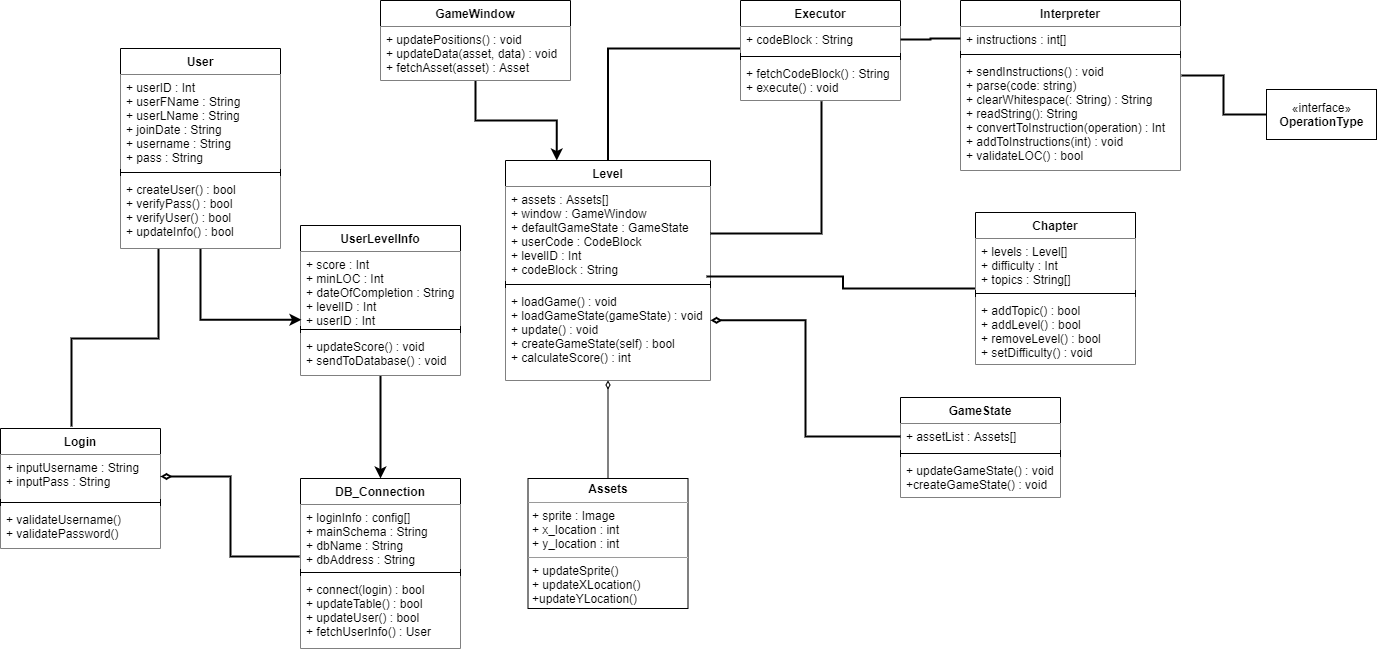

The diagram above was exported from draw.io. Its source (the exported page's mxGraphModel, read from the mxfile embedded in the PNG):
<mxGraphModel dx="2249" dy="762" grid="0" gridSize="10" guides="1" tooltips="1" connect="1" arrows="1" fold="1" page="1" pageScale="1" pageWidth="827" pageHeight="1169" math="0" shadow="0">
  <root>
    <mxCell id="WIyWlLk6GJQsqaUBKTNV-0" />
    <mxCell id="WIyWlLk6GJQsqaUBKTNV-1" parent="WIyWlLk6GJQsqaUBKTNV-0" />
    <mxCell id="4DzOCJIxYLeuUBbCgIkK-37" style="edgeStyle=orthogonalEdgeStyle;rounded=0;orthogonalLoop=1;jettySize=auto;html=1;entryX=0.25;entryY=0;entryDx=0;entryDy=0;strokeWidth=2;" edge="1" parent="WIyWlLk6GJQsqaUBKTNV-1" source="4DzOCJIxYLeuUBbCgIkK-0" target="4DzOCJIxYLeuUBbCgIkK-8">
      <mxGeometry relative="1" as="geometry" />
    </mxCell>
    <mxCell id="4DzOCJIxYLeuUBbCgIkK-0" value="GameWindow" style="swimlane;fontStyle=1;align=center;verticalAlign=top;childLayout=stackLayout;horizontal=1;startSize=26;horizontalStack=0;resizeParent=1;resizeParentMax=0;resizeLast=0;collapsible=1;marginBottom=0;" vertex="1" parent="WIyWlLk6GJQsqaUBKTNV-1">
      <mxGeometry x="300" y="232" width="190" height="80" as="geometry" />
    </mxCell>
    <mxCell id="4DzOCJIxYLeuUBbCgIkK-3" value="+ updatePositions() : void&#10;+ updateData(asset, data) : void&#10;+ fetchAsset(asset) : Asset&#10;" style="text;strokeColor=none;fillColor=default;align=left;verticalAlign=top;spacingLeft=4;spacingRight=4;overflow=hidden;rotatable=0;points=[[0,0.5],[1,0.5]];portConstraint=eastwest;" vertex="1" parent="4DzOCJIxYLeuUBbCgIkK-0">
      <mxGeometry y="26" width="190" height="54" as="geometry" />
    </mxCell>
    <mxCell id="4DzOCJIxYLeuUBbCgIkK-39" style="edgeStyle=orthogonalEdgeStyle;rounded=0;orthogonalLoop=1;jettySize=auto;html=1;entryX=0.5;entryY=0;entryDx=0;entryDy=0;endArrow=none;endFill=0;startArrow=diamondThin;startFill=0;" edge="1" parent="WIyWlLk6GJQsqaUBKTNV-1" source="4DzOCJIxYLeuUBbCgIkK-8" target="4DzOCJIxYLeuUBbCgIkK-16">
      <mxGeometry relative="1" as="geometry" />
    </mxCell>
    <mxCell id="4DzOCJIxYLeuUBbCgIkK-96" style="edgeStyle=orthogonalEdgeStyle;rounded=0;orthogonalLoop=1;jettySize=auto;html=1;entryX=0;entryY=0.846;entryDx=0;entryDy=0;entryPerimeter=0;startArrow=none;startFill=0;endArrow=none;endFill=0;strokeWidth=2;" edge="1" parent="WIyWlLk6GJQsqaUBKTNV-1" source="4DzOCJIxYLeuUBbCgIkK-8" target="4DzOCJIxYLeuUBbCgIkK-47">
      <mxGeometry relative="1" as="geometry" />
    </mxCell>
    <mxCell id="4DzOCJIxYLeuUBbCgIkK-8" value="Level" style="swimlane;fontStyle=1;align=center;verticalAlign=top;childLayout=stackLayout;horizontal=1;startSize=26;horizontalStack=0;resizeParent=1;resizeParentMax=0;resizeLast=0;collapsible=1;marginBottom=0;" vertex="1" parent="WIyWlLk6GJQsqaUBKTNV-1">
      <mxGeometry x="425" y="392" width="205" height="220" as="geometry" />
    </mxCell>
    <mxCell id="4DzOCJIxYLeuUBbCgIkK-9" value="+ assets : Assets[]&#10;+ window : GameWindow&#10;+ defaultGameState : GameState&#10;+ userCode : CodeBlock&#10;+ levelID : Int&#10;+ codeBlock : String" style="text;strokeColor=none;fillColor=default;align=left;verticalAlign=top;spacingLeft=4;spacingRight=4;overflow=hidden;rotatable=0;points=[[0,0.5],[1,0.5]];portConstraint=eastwest;" vertex="1" parent="4DzOCJIxYLeuUBbCgIkK-8">
      <mxGeometry y="26" width="205" height="94" as="geometry" />
    </mxCell>
    <mxCell id="4DzOCJIxYLeuUBbCgIkK-10" value="" style="line;strokeWidth=1;fillColor=none;align=left;verticalAlign=middle;spacingTop=-1;spacingLeft=3;spacingRight=3;rotatable=0;labelPosition=right;points=[];portConstraint=eastwest;" vertex="1" parent="4DzOCJIxYLeuUBbCgIkK-8">
      <mxGeometry y="120" width="205" height="8" as="geometry" />
    </mxCell>
    <mxCell id="4DzOCJIxYLeuUBbCgIkK-11" value="+ loadGame() : void&#10;+ loadGameState(gameState) : void&#10;+ update() : void&#10;+ createGameState(self) : bool&#10;+ calculateScore() : int" style="text;strokeColor=none;fillColor=default;align=left;verticalAlign=top;spacingLeft=4;spacingRight=4;overflow=hidden;rotatable=0;points=[[0,0.5],[1,0.5]];portConstraint=eastwest;" vertex="1" parent="4DzOCJIxYLeuUBbCgIkK-8">
      <mxGeometry y="128" width="205" height="92" as="geometry" />
    </mxCell>
    <mxCell id="4DzOCJIxYLeuUBbCgIkK-16" value="&lt;p style=&quot;margin: 0px ; margin-top: 4px ; text-align: center&quot;&gt;&lt;b&gt;Assets&lt;/b&gt;&lt;/p&gt;&lt;hr size=&quot;1&quot;&gt;&lt;p style=&quot;margin: 0px ; margin-left: 4px&quot;&gt;+ sprite : Image&lt;/p&gt;&lt;p style=&quot;margin: 0px ; margin-left: 4px&quot;&gt;+ x_location : int&lt;/p&gt;&lt;p style=&quot;margin: 0px ; margin-left: 4px&quot;&gt;+ y_location : int&lt;/p&gt;&lt;hr size=&quot;1&quot;&gt;&lt;p style=&quot;margin: 0px ; margin-left: 4px&quot;&gt;+ updateSprite()&lt;/p&gt;&lt;p style=&quot;margin: 0px ; margin-left: 4px&quot;&gt;+ updateXLocation()&lt;/p&gt;&lt;p style=&quot;margin: 0px ; margin-left: 4px&quot;&gt;+updateYLocation()&lt;/p&gt;" style="verticalAlign=top;align=left;overflow=fill;fontSize=12;fontFamily=Helvetica;html=1;" vertex="1" parent="WIyWlLk6GJQsqaUBKTNV-1">
      <mxGeometry x="447.5" y="710" width="160" height="130" as="geometry" />
    </mxCell>
    <mxCell id="4DzOCJIxYLeuUBbCgIkK-42" value="Interpreter" style="swimlane;fontStyle=1;align=center;verticalAlign=top;childLayout=stackLayout;horizontal=1;startSize=26;horizontalStack=0;resizeParent=1;resizeParentMax=0;resizeLast=0;collapsible=1;marginBottom=0;" vertex="1" parent="WIyWlLk6GJQsqaUBKTNV-1">
      <mxGeometry x="880" y="232" width="220" height="170" as="geometry" />
    </mxCell>
    <mxCell id="4DzOCJIxYLeuUBbCgIkK-43" value="+ instructions : int[]" style="text;strokeColor=none;fillColor=default;align=left;verticalAlign=top;spacingLeft=4;spacingRight=4;overflow=hidden;rotatable=0;points=[[0,0.5],[1,0.5]];portConstraint=eastwest;" vertex="1" parent="4DzOCJIxYLeuUBbCgIkK-42">
      <mxGeometry y="26" width="220" height="24" as="geometry" />
    </mxCell>
    <mxCell id="4DzOCJIxYLeuUBbCgIkK-44" value="" style="line;strokeWidth=1;fillColor=none;align=left;verticalAlign=middle;spacingTop=-1;spacingLeft=3;spacingRight=3;rotatable=0;labelPosition=right;points=[];portConstraint=eastwest;" vertex="1" parent="4DzOCJIxYLeuUBbCgIkK-42">
      <mxGeometry y="50" width="220" height="8" as="geometry" />
    </mxCell>
    <mxCell id="4DzOCJIxYLeuUBbCgIkK-45" value="+ sendInstructions() : void&#10;+ parse(code: string)&#10;+ clearWhitespace(: String) : String&#10;+ readString(): String&#10;+ convertToInstruction(operation) : Int&#10;+ addToInstructions(int) : void&#10;+ validateLOC() : bool" style="text;strokeColor=none;fillColor=default;align=left;verticalAlign=top;spacingLeft=4;spacingRight=4;overflow=hidden;rotatable=0;points=[[0,0.5],[1,0.5]];portConstraint=eastwest;" vertex="1" parent="4DzOCJIxYLeuUBbCgIkK-42">
      <mxGeometry y="58" width="220" height="112" as="geometry" />
    </mxCell>
    <mxCell id="4DzOCJIxYLeuUBbCgIkK-46" value="Executor" style="swimlane;fontStyle=1;align=center;verticalAlign=top;childLayout=stackLayout;horizontal=1;startSize=26;horizontalStack=0;resizeParent=1;resizeParentMax=0;resizeLast=0;collapsible=1;marginBottom=0;" vertex="1" parent="WIyWlLk6GJQsqaUBKTNV-1">
      <mxGeometry x="660" y="232" width="160" height="100" as="geometry" />
    </mxCell>
    <mxCell id="4DzOCJIxYLeuUBbCgIkK-47" value="+ codeBlock : String" style="text;strokeColor=none;fillColor=default;align=left;verticalAlign=top;spacingLeft=4;spacingRight=4;overflow=hidden;rotatable=0;points=[[0,0.5],[1,0.5]];portConstraint=eastwest;" vertex="1" parent="4DzOCJIxYLeuUBbCgIkK-46">
      <mxGeometry y="26" width="160" height="26" as="geometry" />
    </mxCell>
    <mxCell id="4DzOCJIxYLeuUBbCgIkK-48" value="" style="line;strokeWidth=1;fillColor=none;align=left;verticalAlign=middle;spacingTop=-1;spacingLeft=3;spacingRight=3;rotatable=0;labelPosition=right;points=[];portConstraint=eastwest;" vertex="1" parent="4DzOCJIxYLeuUBbCgIkK-46">
      <mxGeometry y="52" width="160" height="8" as="geometry" />
    </mxCell>
    <mxCell id="4DzOCJIxYLeuUBbCgIkK-49" value="+ fetchCodeBlock() : String&#10;+ execute() : void" style="text;strokeColor=none;fillColor=default;align=left;verticalAlign=top;spacingLeft=4;spacingRight=4;overflow=hidden;rotatable=0;points=[[0,0.5],[1,0.5]];portConstraint=eastwest;" vertex="1" parent="4DzOCJIxYLeuUBbCgIkK-46">
      <mxGeometry y="60" width="160" height="40" as="geometry" />
    </mxCell>
    <mxCell id="4DzOCJIxYLeuUBbCgIkK-54" value="GameState" style="swimlane;fontStyle=1;align=center;verticalAlign=top;childLayout=stackLayout;horizontal=1;startSize=26;horizontalStack=0;resizeParent=1;resizeParentMax=0;resizeLast=0;collapsible=1;marginBottom=0;" vertex="1" parent="WIyWlLk6GJQsqaUBKTNV-1">
      <mxGeometry x="820" y="629" width="160" height="100" as="geometry" />
    </mxCell>
    <mxCell id="4DzOCJIxYLeuUBbCgIkK-55" value="+ assetList : Assets[]" style="text;strokeColor=none;fillColor=default;align=left;verticalAlign=top;spacingLeft=4;spacingRight=4;overflow=hidden;rotatable=0;points=[[0,0.5],[1,0.5]];portConstraint=eastwest;" vertex="1" parent="4DzOCJIxYLeuUBbCgIkK-54">
      <mxGeometry y="26" width="160" height="26" as="geometry" />
    </mxCell>
    <mxCell id="4DzOCJIxYLeuUBbCgIkK-56" value="" style="line;strokeWidth=1;fillColor=none;align=left;verticalAlign=middle;spacingTop=-1;spacingLeft=3;spacingRight=3;rotatable=0;labelPosition=right;points=[];portConstraint=eastwest;" vertex="1" parent="4DzOCJIxYLeuUBbCgIkK-54">
      <mxGeometry y="52" width="160" height="8" as="geometry" />
    </mxCell>
    <mxCell id="4DzOCJIxYLeuUBbCgIkK-57" value="+ updateGameState() : void&#10;+createGameState() : void&#10;" style="text;strokeColor=none;fillColor=default;align=left;verticalAlign=top;spacingLeft=4;spacingRight=4;overflow=hidden;rotatable=0;points=[[0,0.5],[1,0.5]];portConstraint=eastwest;" vertex="1" parent="4DzOCJIxYLeuUBbCgIkK-54">
      <mxGeometry y="60" width="160" height="40" as="geometry" />
    </mxCell>
    <mxCell id="4DzOCJIxYLeuUBbCgIkK-58" style="edgeStyle=orthogonalEdgeStyle;rounded=0;orthogonalLoop=1;jettySize=auto;html=1;entryX=0;entryY=0.5;entryDx=0;entryDy=0;exitX=1;exitY=0.346;exitDx=0;exitDy=0;exitPerimeter=0;startArrow=diamondThin;startFill=0;endArrow=none;endFill=0;strokeWidth=2;" edge="1" parent="WIyWlLk6GJQsqaUBKTNV-1" source="4DzOCJIxYLeuUBbCgIkK-11" target="4DzOCJIxYLeuUBbCgIkK-55">
      <mxGeometry relative="1" as="geometry" />
    </mxCell>
    <mxCell id="4DzOCJIxYLeuUBbCgIkK-64" style="edgeStyle=orthogonalEdgeStyle;rounded=0;orthogonalLoop=1;jettySize=auto;html=1;entryX=1;entryY=0.5;entryDx=0;entryDy=0;strokeWidth=2;endArrow=none;endFill=0;" edge="1" parent="WIyWlLk6GJQsqaUBKTNV-1" source="4DzOCJIxYLeuUBbCgIkK-43" target="4DzOCJIxYLeuUBbCgIkK-47">
      <mxGeometry relative="1" as="geometry" />
    </mxCell>
    <mxCell id="4DzOCJIxYLeuUBbCgIkK-65" style="edgeStyle=orthogonalEdgeStyle;rounded=0;orthogonalLoop=1;jettySize=auto;html=1;entryX=0.506;entryY=1.02;entryDx=0;entryDy=0;entryPerimeter=0;strokeWidth=2;endArrow=none;endFill=0;" edge="1" parent="WIyWlLk6GJQsqaUBKTNV-1" source="4DzOCJIxYLeuUBbCgIkK-9" target="4DzOCJIxYLeuUBbCgIkK-49">
      <mxGeometry relative="1" as="geometry" />
    </mxCell>
    <mxCell id="4DzOCJIxYLeuUBbCgIkK-90" style="edgeStyle=orthogonalEdgeStyle;rounded=0;orthogonalLoop=1;jettySize=auto;html=1;entryX=0.5;entryY=0;entryDx=0;entryDy=0;strokeWidth=2;" edge="1" parent="WIyWlLk6GJQsqaUBKTNV-1" source="4DzOCJIxYLeuUBbCgIkK-75" target="4DzOCJIxYLeuUBbCgIkK-81">
      <mxGeometry relative="1" as="geometry" />
    </mxCell>
    <mxCell id="4DzOCJIxYLeuUBbCgIkK-75" value="UserLevelInfo" style="swimlane;fontStyle=1;align=center;verticalAlign=top;childLayout=stackLayout;horizontal=1;startSize=26;horizontalStack=0;resizeParent=1;resizeParentMax=0;resizeLast=0;collapsible=1;marginBottom=0;" vertex="1" parent="WIyWlLk6GJQsqaUBKTNV-1">
      <mxGeometry x="220" y="457" width="160" height="150" as="geometry" />
    </mxCell>
    <mxCell id="4DzOCJIxYLeuUBbCgIkK-76" value="+ score : Int&#10;+ minLOC : Int&#10;+ dateOfCompletion : String&#10;+ levelID : Int&#10;+ userID : Int" style="text;strokeColor=none;fillColor=default;align=left;verticalAlign=top;spacingLeft=4;spacingRight=4;overflow=hidden;rotatable=0;points=[[0,0.5],[1,0.5]];portConstraint=eastwest;" vertex="1" parent="4DzOCJIxYLeuUBbCgIkK-75">
      <mxGeometry y="26" width="160" height="74" as="geometry" />
    </mxCell>
    <mxCell id="4DzOCJIxYLeuUBbCgIkK-77" value="" style="line;strokeWidth=1;fillColor=none;align=left;verticalAlign=middle;spacingTop=-1;spacingLeft=3;spacingRight=3;rotatable=0;labelPosition=right;points=[];portConstraint=eastwest;" vertex="1" parent="4DzOCJIxYLeuUBbCgIkK-75">
      <mxGeometry y="100" width="160" height="8" as="geometry" />
    </mxCell>
    <mxCell id="4DzOCJIxYLeuUBbCgIkK-78" value="+ updateScore() : void&#10;+ sendToDatabase() : void" style="text;strokeColor=none;fillColor=default;align=left;verticalAlign=top;spacingLeft=4;spacingRight=4;overflow=hidden;rotatable=0;points=[[0,0.5],[1,0.5]];portConstraint=eastwest;" vertex="1" parent="4DzOCJIxYLeuUBbCgIkK-75">
      <mxGeometry y="108" width="160" height="42" as="geometry" />
    </mxCell>
    <mxCell id="4DzOCJIxYLeuUBbCgIkK-81" value="DB_Connection" style="swimlane;fontStyle=1;align=center;verticalAlign=top;childLayout=stackLayout;horizontal=1;startSize=26;horizontalStack=0;resizeParent=1;resizeParentMax=0;resizeLast=0;collapsible=1;marginBottom=0;" vertex="1" parent="WIyWlLk6GJQsqaUBKTNV-1">
      <mxGeometry x="220" y="710" width="160" height="170" as="geometry" />
    </mxCell>
    <mxCell id="4DzOCJIxYLeuUBbCgIkK-82" value="+ loginInfo : config[]&#10;+ mainSchema : String&#10;+ dbName : String&#10;+ dbAddress : String" style="text;strokeColor=none;fillColor=default;align=left;verticalAlign=top;spacingLeft=4;spacingRight=4;overflow=hidden;rotatable=0;points=[[0,0.5],[1,0.5]];portConstraint=eastwest;" vertex="1" parent="4DzOCJIxYLeuUBbCgIkK-81">
      <mxGeometry y="26" width="160" height="64" as="geometry" />
    </mxCell>
    <mxCell id="4DzOCJIxYLeuUBbCgIkK-83" value="" style="line;strokeWidth=1;fillColor=none;align=left;verticalAlign=middle;spacingTop=-1;spacingLeft=3;spacingRight=3;rotatable=0;labelPosition=right;points=[];portConstraint=eastwest;" vertex="1" parent="4DzOCJIxYLeuUBbCgIkK-81">
      <mxGeometry y="90" width="160" height="8" as="geometry" />
    </mxCell>
    <mxCell id="4DzOCJIxYLeuUBbCgIkK-84" value="+ connect(login) : bool&#10;+ updateTable() : bool&#10;+ updateUser() : bool&#10;+ fetchUserInfo() : User" style="text;strokeColor=none;fillColor=default;align=left;verticalAlign=top;spacingLeft=4;spacingRight=4;overflow=hidden;rotatable=0;points=[[0,0.5],[1,0.5]];portConstraint=eastwest;" vertex="1" parent="4DzOCJIxYLeuUBbCgIkK-81">
      <mxGeometry y="98" width="160" height="72" as="geometry" />
    </mxCell>
    <mxCell id="4DzOCJIxYLeuUBbCgIkK-89" style="edgeStyle=orthogonalEdgeStyle;rounded=0;orthogonalLoop=1;jettySize=auto;html=1;entryX=0.006;entryY=0.922;entryDx=0;entryDy=0;entryPerimeter=0;strokeWidth=2;" edge="1" parent="WIyWlLk6GJQsqaUBKTNV-1" source="4DzOCJIxYLeuUBbCgIkK-85" target="4DzOCJIxYLeuUBbCgIkK-76">
      <mxGeometry relative="1" as="geometry" />
    </mxCell>
    <mxCell id="4DzOCJIxYLeuUBbCgIkK-103" style="edgeStyle=orthogonalEdgeStyle;rounded=0;orthogonalLoop=1;jettySize=auto;html=1;entryX=0.444;entryY=-0.017;entryDx=0;entryDy=0;entryPerimeter=0;startArrow=none;startFill=0;endArrow=none;endFill=0;strokeWidth=2;exitX=0.238;exitY=1;exitDx=0;exitDy=0;exitPerimeter=0;" edge="1" parent="WIyWlLk6GJQsqaUBKTNV-1" source="4DzOCJIxYLeuUBbCgIkK-88" target="4DzOCJIxYLeuUBbCgIkK-97">
      <mxGeometry relative="1" as="geometry" />
    </mxCell>
    <mxCell id="4DzOCJIxYLeuUBbCgIkK-85" value="User" style="swimlane;fontStyle=1;align=center;verticalAlign=top;childLayout=stackLayout;horizontal=1;startSize=26;horizontalStack=0;resizeParent=1;resizeParentMax=0;resizeLast=0;collapsible=1;marginBottom=0;" vertex="1" parent="WIyWlLk6GJQsqaUBKTNV-1">
      <mxGeometry x="40" y="280" width="160" height="200" as="geometry" />
    </mxCell>
    <mxCell id="4DzOCJIxYLeuUBbCgIkK-86" value="+ userID : Int&#10;+ userFName : String&#10;+ userLName : String&#10;+ joinDate : String&#10;+ username : String&#10;+ pass : String" style="text;strokeColor=none;fillColor=default;align=left;verticalAlign=top;spacingLeft=4;spacingRight=4;overflow=hidden;rotatable=0;points=[[0,0.5],[1,0.5]];portConstraint=eastwest;" vertex="1" parent="4DzOCJIxYLeuUBbCgIkK-85">
      <mxGeometry y="26" width="160" height="94" as="geometry" />
    </mxCell>
    <mxCell id="4DzOCJIxYLeuUBbCgIkK-87" value="" style="line;strokeWidth=1;fillColor=none;align=left;verticalAlign=middle;spacingTop=-1;spacingLeft=3;spacingRight=3;rotatable=0;labelPosition=right;points=[];portConstraint=eastwest;" vertex="1" parent="4DzOCJIxYLeuUBbCgIkK-85">
      <mxGeometry y="120" width="160" height="8" as="geometry" />
    </mxCell>
    <mxCell id="4DzOCJIxYLeuUBbCgIkK-88" value="+ createUser() : bool&#10;+ verifyPass() : bool&#10;+ verifyUser() : bool&#10;+ updateInfo() : bool" style="text;strokeColor=none;fillColor=default;align=left;verticalAlign=top;spacingLeft=4;spacingRight=4;overflow=hidden;rotatable=0;points=[[0,0.5],[1,0.5]];portConstraint=eastwest;" vertex="1" parent="4DzOCJIxYLeuUBbCgIkK-85">
      <mxGeometry y="128" width="160" height="72" as="geometry" />
    </mxCell>
    <mxCell id="4DzOCJIxYLeuUBbCgIkK-97" value="Login" style="swimlane;fontStyle=1;align=center;verticalAlign=top;childLayout=stackLayout;horizontal=1;startSize=26;horizontalStack=0;resizeParent=1;resizeParentMax=0;resizeLast=0;collapsible=1;marginBottom=0;" vertex="1" parent="WIyWlLk6GJQsqaUBKTNV-1">
      <mxGeometry x="-80" y="660" width="160" height="120" as="geometry" />
    </mxCell>
    <mxCell id="4DzOCJIxYLeuUBbCgIkK-98" value="+ inputUsername : String&#10;+ inputPass : String" style="text;strokeColor=none;fillColor=default;align=left;verticalAlign=top;spacingLeft=4;spacingRight=4;overflow=hidden;rotatable=0;points=[[0,0.5],[1,0.5]];portConstraint=eastwest;" vertex="1" parent="4DzOCJIxYLeuUBbCgIkK-97">
      <mxGeometry y="26" width="160" height="44" as="geometry" />
    </mxCell>
    <mxCell id="4DzOCJIxYLeuUBbCgIkK-99" value="" style="line;strokeWidth=1;fillColor=none;align=left;verticalAlign=middle;spacingTop=-1;spacingLeft=3;spacingRight=3;rotatable=0;labelPosition=right;points=[];portConstraint=eastwest;" vertex="1" parent="4DzOCJIxYLeuUBbCgIkK-97">
      <mxGeometry y="70" width="160" height="8" as="geometry" />
    </mxCell>
    <mxCell id="4DzOCJIxYLeuUBbCgIkK-100" value="+ validateUsername()&#10;+ validatePassword()" style="text;strokeColor=none;fillColor=default;align=left;verticalAlign=top;spacingLeft=4;spacingRight=4;overflow=hidden;rotatable=0;points=[[0,0.5],[1,0.5]];portConstraint=eastwest;" vertex="1" parent="4DzOCJIxYLeuUBbCgIkK-97">
      <mxGeometry y="78" width="160" height="42" as="geometry" />
    </mxCell>
    <mxCell id="4DzOCJIxYLeuUBbCgIkK-102" style="edgeStyle=orthogonalEdgeStyle;rounded=0;orthogonalLoop=1;jettySize=auto;html=1;entryX=-0.006;entryY=0.813;entryDx=0;entryDy=0;entryPerimeter=0;startArrow=diamondThin;startFill=0;endArrow=none;endFill=0;strokeWidth=2;" edge="1" parent="WIyWlLk6GJQsqaUBKTNV-1" source="4DzOCJIxYLeuUBbCgIkK-98" target="4DzOCJIxYLeuUBbCgIkK-82">
      <mxGeometry relative="1" as="geometry" />
    </mxCell>
    <mxCell id="4DzOCJIxYLeuUBbCgIkK-109" style="edgeStyle=orthogonalEdgeStyle;rounded=0;orthogonalLoop=1;jettySize=auto;html=1;entryX=1.005;entryY=0.152;entryDx=0;entryDy=0;entryPerimeter=0;startArrow=none;startFill=0;endArrow=none;endFill=0;strokeWidth=2;" edge="1" parent="WIyWlLk6GJQsqaUBKTNV-1" source="4DzOCJIxYLeuUBbCgIkK-108" target="4DzOCJIxYLeuUBbCgIkK-45">
      <mxGeometry relative="1" as="geometry" />
    </mxCell>
    <mxCell id="4DzOCJIxYLeuUBbCgIkK-108" value="«interface»&lt;br&gt;&lt;b&gt;OperationType&lt;/b&gt;" style="html=1;" vertex="1" parent="WIyWlLk6GJQsqaUBKTNV-1">
      <mxGeometry x="1186" y="321" width="110" height="50" as="geometry" />
    </mxCell>
    <mxCell id="4DzOCJIxYLeuUBbCgIkK-114" style="edgeStyle=orthogonalEdgeStyle;rounded=0;orthogonalLoop=1;jettySize=auto;html=1;entryX=0.98;entryY=0.957;entryDx=0;entryDy=0;entryPerimeter=0;startArrow=none;startFill=0;endArrow=none;endFill=0;strokeWidth=2;" edge="1" parent="WIyWlLk6GJQsqaUBKTNV-1" source="4DzOCJIxYLeuUBbCgIkK-110" target="4DzOCJIxYLeuUBbCgIkK-9">
      <mxGeometry relative="1" as="geometry" />
    </mxCell>
    <mxCell id="4DzOCJIxYLeuUBbCgIkK-110" value="Chapter" style="swimlane;fontStyle=1;align=center;verticalAlign=top;childLayout=stackLayout;horizontal=1;startSize=26;horizontalStack=0;resizeParent=1;resizeParentMax=0;resizeLast=0;collapsible=1;marginBottom=0;fillColor=default;" vertex="1" parent="WIyWlLk6GJQsqaUBKTNV-1">
      <mxGeometry x="895" y="444" width="160" height="152" as="geometry" />
    </mxCell>
    <mxCell id="4DzOCJIxYLeuUBbCgIkK-111" value="+ levels : Level[]&#10;+ difficulty : Int&#10;+ topics : String[]" style="text;strokeColor=none;fillColor=default;align=left;verticalAlign=top;spacingLeft=4;spacingRight=4;overflow=hidden;rotatable=0;points=[[0,0.5],[1,0.5]];portConstraint=eastwest;" vertex="1" parent="4DzOCJIxYLeuUBbCgIkK-110">
      <mxGeometry y="26" width="160" height="51" as="geometry" />
    </mxCell>
    <mxCell id="4DzOCJIxYLeuUBbCgIkK-112" value="" style="line;strokeWidth=1;fillColor=none;align=left;verticalAlign=middle;spacingTop=-1;spacingLeft=3;spacingRight=3;rotatable=0;labelPosition=right;points=[];portConstraint=eastwest;" vertex="1" parent="4DzOCJIxYLeuUBbCgIkK-110">
      <mxGeometry y="77" width="160" height="8" as="geometry" />
    </mxCell>
    <mxCell id="4DzOCJIxYLeuUBbCgIkK-113" value="+ addTopic() : bool&#10;+ addLevel() : bool&#10;+ removeLevel() : bool&#10;+ setDifficulty() : void" style="text;strokeColor=none;fillColor=default;align=left;verticalAlign=top;spacingLeft=4;spacingRight=4;overflow=hidden;rotatable=0;points=[[0,0.5],[1,0.5]];portConstraint=eastwest;" vertex="1" parent="4DzOCJIxYLeuUBbCgIkK-110">
      <mxGeometry y="85" width="160" height="67" as="geometry" />
    </mxCell>
  </root>
</mxGraphModel>